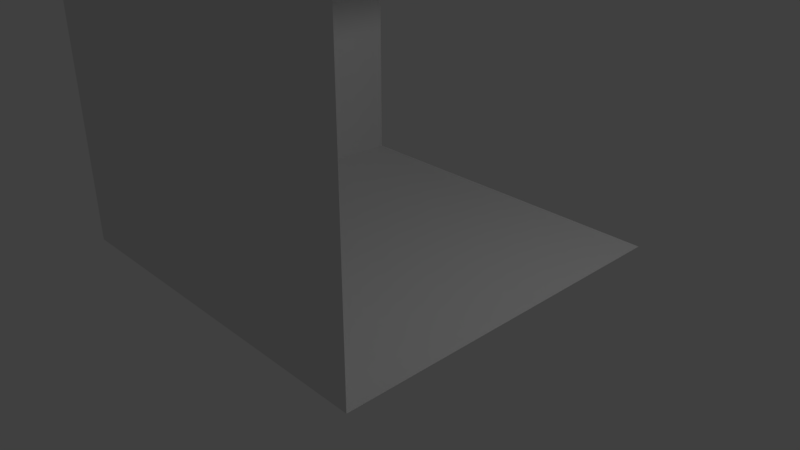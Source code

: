 # Source: testcube.blend  (saved by Blender 2.79.0; exported with 4.5.12 LTS)
import bpy
from mathutils import Matrix  # noqa: F401  (used for matrix-valued properties, if any)

bpy.ops.wm.read_factory_settings(use_empty=True)
scene = bpy.context.scene
scene.name = 'Scene'

# ---- collections
col_collection_1 = bpy.data.collections.new('Collection 1'); scene.collection.children.link(col_collection_1)

# ---- materials (node trees are filled in below, after node groups)
mat_material = bpy.data.materials.new('Material')
mat_material.alpha_threshold = 0.0
mat_material.use_transparent_shadow = False
mat_material.roughness = 0.5
mat_material.line_color = (0.0, 0.0, 0.0, 1.0)

# ---- material node trees

# ---- world
world_world = bpy.data.worlds.new('World'); scene.world = world_world
world_world.color = (0.05088, 0.05088, 0.05088)
world_world.use_sun_shadow = False
world_world.sun_shadow_jitter_overblur = 0.0
world_world.cycles.sampling_method = 'MANUAL'

# ---- cameras
cam_camera = bpy.data.cameras.new('Camera')
cam_camera.clip_end = 100.0
cam_camera.lens = 35.0
cam_camera.sensor_width = 32.0
cam_camera.sensor_height = 18.0
cam_camera.ortho_scale = 7.314
cam_camera.dof.focus_distance = 0.0
cam_camera.dof.aperture_fstop = 128.0

# ---- lights
light_lamp = bpy.data.lights.new('Lamp', 'POINT')
light_lamp.transmission_factor = 0.0
light_lamp.cutoff_distance = 30.0
light_lamp.energy = 100.0
light_lamp.shadow_buffer_clip_start = 1.001
light_lamp.shadow_soft_size = 0.1
light_lamp.shadow_maximum_resolution = 0.006
light_lamp.use_absolute_resolution = True

# ---- meshes
me_cube = bpy.data.meshes.new('Cube')
me_cube.from_pydata([(1.399, 1.399, -1.399), (1.399, -1.399, -1.399), (-1.399, -1.399, -1.399), (-1.399, 1.399, -1.399), (1.399, 1.399, 1.399), (1.399, -1.399, 1.399), (-1.399, -1.399, 1.399), (-1.399, 1.399, 1.399)], [], [(0, 1, 2, 3), (4, 7, 6, 5), (1, 5, 6, 2), (2, 6, 7, 3)])
me_cube.materials.append(mat_material)
me_cube.use_remesh_preserve_volume = False
me_cube.use_remesh_preserve_attributes = False
me_cube.use_mirror_vertex_groups = False
me_cube.update()

# ---- objects
ob_cube = bpy.data.objects.new('Cube', me_cube)
ob_lamp = bpy.data.objects.new('Lamp', light_lamp)
ob_camera = bpy.data.objects.new('Camera', cam_camera)

# ---- transforms, parenting, visibility, modifiers, constraints
ob_cube.location = (0.0, 0.0, 2.577)
ob_cube.scale = (1.729, 1.729, 1.729)
ob_cube.lock_rotations_4d = False
ob_cube.empty_display_type = 'ARROWS'
ob_cube.lineart.crease_threshold = 0.0
ob_lamp.location = (4.076, 1.005, 5.904)
ob_lamp.rotation_euler = (0.6503, 0.05522, 1.866)
ob_lamp.lock_rotations_4d = False
ob_lamp.empty_display_type = 'ARROWS'
ob_lamp.color = (0.0, 0.0, 0.0, 0.0)
ob_lamp.lineart.crease_threshold = 0.0
ob_camera.location = (7.481, -6.508, 5.344)
ob_camera.rotation_euler = (1.109, 0.0, 0.8149)
ob_camera.lock_rotations_4d = False
ob_camera.empty_display_type = 'ARROWS'
ob_camera.color = (0.0, 0.0, 0.0, 0.0)
ob_camera.display_type = 'WIRE'
ob_camera.lineart.crease_threshold = 0.0

# ---- collection membership
col_collection_1.objects.link(ob_cube)
col_collection_1.objects.link(ob_lamp)
col_collection_1.objects.link(ob_camera)

# ---- scene / render settings (as saved in the file)
scene.camera = ob_camera
scene.frame_start = 1; scene.frame_end = 250; scene.frame_set(1)
scene.render.engine = 'BLENDER_EEVEE_NEXT'
scene.render.resolution_percentage = 50
scene.render.dither_intensity = 0.0
scene.cycles.use_denoising = False
scene.cycles.samples = 128
scene.cycles.sampling_pattern = 'TABULATED_SOBOL'
scene.cycles.use_adaptive_sampling = False
scene.cycles.use_light_tree = False
scene.cycles.blur_glossy = 0.0
scene.cycles.sample_clamp_indirect = 0.0
scene.view_settings.view_transform = 'Standard'
bpy.context.view_layer.update()
